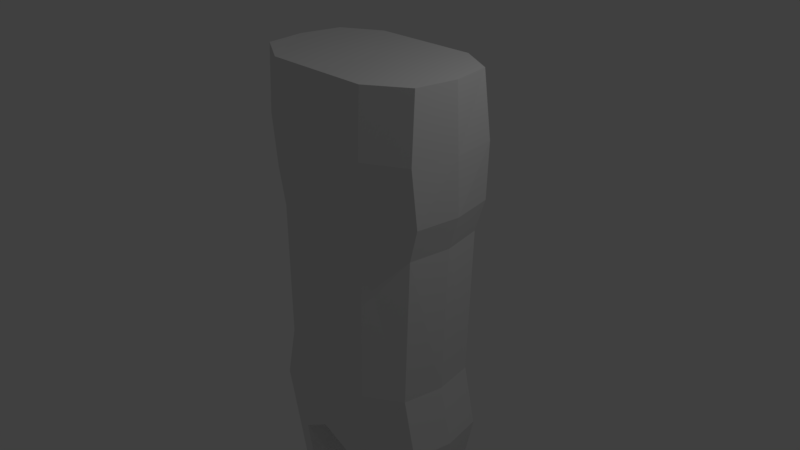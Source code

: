 # Source: villager1.blend  (saved by Blender 2.79.0; exported with 4.5.12 LTS)
import bpy
from mathutils import Matrix  # noqa: F401  (used for matrix-valued properties, if any)

bpy.ops.wm.read_factory_settings(use_empty=True)
scene = bpy.context.scene
scene.name = 'Scene'

# ---- collections
col_collection_1 = bpy.data.collections.new('Collection 1'); scene.collection.children.link(col_collection_1)

# ---- materials (node trees are filled in below, after node groups)
mat_material = bpy.data.materials.new('Material')
mat_material.alpha_threshold = 0.0
mat_material.use_transparent_shadow = False
mat_material.roughness = 0.5
mat_material.line_color = (0.0, 0.0, 0.0, 1.0)

# ---- material node trees

# ---- world
world_world = bpy.data.worlds.new('World'); scene.world = world_world
world_world.color = (0.05088, 0.05088, 0.05088)
world_world.use_sun_shadow = False
world_world.sun_shadow_jitter_overblur = 0.0
world_world.cycles.sampling_method = 'MANUAL'

# ---- cameras
cam_camera = bpy.data.cameras.new('Camera')
cam_camera.clip_end = 100.0
cam_camera.lens = 35.0
cam_camera.sensor_width = 32.0
cam_camera.sensor_height = 18.0
cam_camera.ortho_scale = 7.314
cam_camera.dof.focus_distance = 0.0
cam_camera.dof.aperture_fstop = 128.0

# ---- lights
light_lamp = bpy.data.lights.new('Lamp', 'POINT')
light_lamp.transmission_factor = 0.0
light_lamp.cutoff_distance = 30.0
light_lamp.energy = 100.0
light_lamp.shadow_buffer_clip_start = 1.001
light_lamp.shadow_soft_size = 0.1
light_lamp.shadow_maximum_resolution = 0.006
light_lamp.use_absolute_resolution = True

# ---- meshes
me_cube = bpy.data.meshes.new('Cube')
me_cube.from_pydata([(1.294, -0.4111, 0.9401), (0.0, -0.8319, 0.9401), (1.253, 0.7743, 0.9401), (0.0, 1.158, 0.9401), (0.0, 1.158, 1.705), (0.0, -0.853, 1.705), (1.276, 0.7743, 1.705), (1.271, -0.4835, 1.705), (0.0, 1.067, 0.4995), (0.0, 0.9536, -1.501), (0.0, -0.8319, -1.501), (0.0, -0.8319, 0.4995), (1.139, 0.7309, 0.4995), (1.139, 0.6584, -1.501), (1.18, -0.4111, 0.4995), (1.134, -0.4401, -1.501), (1.271, -0.4401, 2.593), (1.253, 0.6584, 2.593), (0.0, -0.7261, 2.57), (0.0, 0.9536, 2.593), (0.7503, -0.7261, 0.9401), (0.7389, 1.158, 1.705), (0.6706, 0.9536, -1.501), (0.6934, -0.7261, 0.4995), (0.6706, -0.7488, -1.501), (0.7275, 0.9536, 2.593), (0.6706, 1.033, 0.4995), (0.7389, -0.7488, 2.581), (0.7389, -0.7829, 1.705), (0.7275, 1.158, 0.9401), (0.0, 0.9536, -2.297), (0.0, -0.8319, -2.297), (1.321, 0.6584, -2.297), (1.316, -0.4401, -2.297), (0.4416, 0.9536, -2.507), (0.512, -0.7488, -2.661), (1.122, 0.54, -5.935), (1.118, -0.2872, -5.935), (0.5082, 0.5431, -5.935), (0.5422, -0.2872, -5.935), (0.5461, 0.5312, -4.078), (0.6165, -0.483, -4.232), (1.104, 0.3554, -4.231), (1.099, -0.2991, -4.231), (1.368, 0.1816, 0.9401), (1.368, 0.1454, 1.705), (1.357, 0.1092, 2.593), (1.254, 0.1599, 0.4995), (0.0, 0.1138, 2.581), (1.232, 0.1092, -1.501), (0.6235, 0.1024, 2.587), (0.0, 0.1138, -2.297), (1.414, 0.1092, -2.297), (0.2839, 0.1024, -2.661), (1.211, 0.1804, -5.935), (0.4622, 0.176, -5.935), (1.196, 0.02818, -4.231), (0.3884, 0.02413, -4.232), (1.191, 0.6521, -5.935), (1.185, -0.2872, -5.935), (0.4432, 0.6561, -5.935), (0.4873, -0.2872, -5.935), (1.273, 0.1854, -5.935), (0.3508, 0.1797, -5.935), (1.124, 0.5988, -6.45), (1.12, -0.3691, -6.45), (0.5064, 0.6024, -6.45), (0.5407, -0.3691, -6.45), (1.181, 0.1831, -6.45), (0.4591, 0.1779, -6.45), (0.5078, -0.5003, -6.924), (1.196, -0.5003, -6.924), (0.434, -0.9611, -7.174), (1.281, -0.9611, -7.174), (0.434, -1.514, -7.253), (1.281, -1.514, -7.253), (0.434, -1.488, -7.66), (1.281, -1.488, -7.66), (0.434, -0.4674, -7.627), (1.281, -0.4674, -7.627), (0.434, -0.08342, -7.408), (1.281, -0.08342, -7.408), (0.434, 0.1579, -7.484), (1.281, 0.1579, -7.484), (0.434, -0.05051, -7.682), (1.281, -0.05051, -7.682), (0.434, 0.6736, -7.66), (1.281, 0.6736, -7.66), (0.434, 0.7614, -7.408), (1.281, 0.7614, -7.408), (0.434, 0.6407, -6.969), (1.281, 0.6407, -6.969)], [], [(21, 4, 19, 25), (23, 14, 0, 20), (29, 3, 4, 21), (20, 0, 7, 28), (28, 7, 16, 27), (45, 6, 17, 46), (50, 48, 18, 27), (49, 47, 14, 15), (22, 26, 12, 13), (24, 23, 11, 10), (22, 13, 32, 34), (44, 2, 6, 45), (26, 8, 3, 29), (47, 12, 2, 44), (12, 26, 29, 2), (24, 10, 31, 35), (15, 14, 23, 24), (9, 8, 26, 22), (46, 50, 27, 16), (5, 28, 27, 18), (1, 20, 28, 5), (2, 29, 21, 6), (11, 23, 20, 1), (6, 21, 25, 17), (57, 40, 38, 55), (51, 53, 35, 31), (9, 22, 34, 30), (49, 15, 33, 52), (15, 24, 35, 33), (40, 42, 36, 38), (43, 41, 39, 37), (56, 43, 37, 54), (52, 33, 43, 56), (33, 35, 41, 43), (34, 32, 42, 40), (53, 34, 40, 57), (35, 53, 57, 41), (32, 52, 56, 42), (42, 56, 54, 36), (13, 49, 52, 32), (30, 34, 53, 51), (41, 57, 55, 39), (17, 25, 50, 46), (14, 47, 44, 0), (0, 44, 45, 7), (13, 12, 47, 49), (25, 19, 48, 50), (7, 45, 46, 16), (54, 37, 59, 62), (38, 36, 58, 60), (55, 38, 60, 63), (39, 55, 63, 61), (36, 54, 62, 58), (37, 39, 61, 59), (62, 59, 65, 68), (60, 58, 64, 66), (59, 61, 67, 65), (63, 60, 66, 69), (61, 63, 69, 67), (58, 62, 68, 64), (65, 67, 70, 71), (71, 70, 72, 73), (73, 72, 74, 75), (75, 74, 76, 77), (77, 76, 78, 79), (79, 78, 80, 81), (81, 80, 82, 83), (83, 82, 84, 85), (85, 84, 86, 87), (87, 86, 88, 89), (89, 88, 90, 91), (64, 91, 90, 66), (75, 77, 79, 73), (73, 79, 81, 71), (85, 87, 89, 83), (83, 89, 91, 81), (71, 91, 64, 65), (81, 91, 71), (72, 78, 76, 74), (70, 80, 78, 72), (82, 88, 86, 84), (70, 67, 66, 90), (80, 90, 88, 82), (80, 70, 90)])
me_cube.materials.append(mat_material)
me_cube.use_remesh_preserve_volume = False
me_cube.use_remesh_preserve_attributes = False
me_cube.use_mirror_vertex_groups = False
me_cube.update()

# ---- objects
ob_cube = bpy.data.objects.new('Cube', me_cube)
ob_lamp = bpy.data.objects.new('Lamp', light_lamp)
ob_camera = bpy.data.objects.new('Camera', cam_camera)

# ---- transforms, parenting, visibility, modifiers, constraints
ob_cube.location = (0.0, 0.0, 0.0)
ob_cube.lock_rotations_4d = False
ob_cube.empty_display_type = 'ARROWS'
ob_cube.lineart.crease_threshold = 0.0
_m = ob_cube.modifiers.new('Mirror', 'MIRROR')
_m.use_clip = True
ob_lamp.location = (4.076, 1.005, 5.904)
ob_lamp.rotation_euler = (0.6503, 0.05522, 1.866)
ob_lamp.lock_rotations_4d = False
ob_lamp.empty_display_type = 'ARROWS'
ob_lamp.color = (0.0, 0.0, 0.0, 0.0)
ob_lamp.lineart.crease_threshold = 0.0
ob_camera.location = (7.481, -6.508, 5.344)
ob_camera.rotation_euler = (1.109, 0.0, 0.8149)
ob_camera.lock_rotations_4d = False
ob_camera.empty_display_type = 'ARROWS'
ob_camera.color = (0.0, 0.0, 0.0, 0.0)
ob_camera.display_type = 'WIRE'
ob_camera.lineart.crease_threshold = 0.0

# ---- collection membership
col_collection_1.objects.link(ob_cube)
col_collection_1.objects.link(ob_lamp)
col_collection_1.objects.link(ob_camera)

# ---- scene / render settings (as saved in the file)
scene.camera = ob_camera
scene.frame_start = 1; scene.frame_end = 250; scene.frame_set(1)
scene.render.engine = 'BLENDER_EEVEE_NEXT'
scene.render.resolution_percentage = 50
scene.render.dither_intensity = 0.0
scene.cycles.use_denoising = False
scene.cycles.samples = 128
scene.cycles.sampling_pattern = 'TABULATED_SOBOL'
scene.cycles.use_adaptive_sampling = False
scene.cycles.use_light_tree = False
scene.cycles.blur_glossy = 0.0
scene.cycles.sample_clamp_indirect = 0.0
scene.view_settings.view_transform = 'Standard'
bpy.context.view_layer.update()
